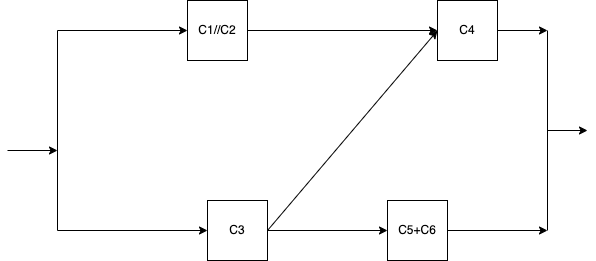

The diagram above was exported from draw.io. Its source (the exported page's mxGraphModel, read from the mxfile embedded in the PNG):
<mxGraphModel dx="1026" dy="693" grid="1" gridSize="10" guides="1" tooltips="1" connect="1" arrows="1" fold="1" page="1" pageScale="1" pageWidth="827" pageHeight="1169" math="0" shadow="0">
  <root>
    <mxCell id="0" />
    <mxCell id="1" parent="0" />
    <mxCell id="2" style="edgeStyle=none;rounded=0;orthogonalLoop=1;jettySize=auto;html=1;" edge="1" source="3" parent="1">
      <mxGeometry relative="1" as="geometry">
        <mxPoint x="560" y="240" as="targetPoint" />
      </mxGeometry>
    </mxCell>
    <mxCell id="3" value="C4" style="whiteSpace=wrap;html=1;aspect=fixed;" vertex="1" parent="1">
      <mxGeometry x="450" y="210" width="60" height="60" as="geometry" />
    </mxCell>
    <mxCell id="4" style="edgeStyle=orthogonalEdgeStyle;rounded=0;orthogonalLoop=1;jettySize=auto;html=1;exitX=1;exitY=0.5;exitDx=0;exitDy=0;" edge="1" source="5" parent="1">
      <mxGeometry relative="1" as="geometry">
        <mxPoint x="560" y="440" as="targetPoint" />
      </mxGeometry>
    </mxCell>
    <mxCell id="5" value="C5+C6" style="whiteSpace=wrap;html=1;aspect=fixed;" vertex="1" parent="1">
      <mxGeometry x="400" y="410" width="60" height="60" as="geometry" />
    </mxCell>
    <mxCell id="6" style="edgeStyle=orthogonalEdgeStyle;rounded=0;orthogonalLoop=1;jettySize=auto;html=1;exitX=1;exitY=0.5;exitDx=0;exitDy=0;entryX=0;entryY=0.5;entryDx=0;entryDy=0;" edge="1" source="8" target="5" parent="1">
      <mxGeometry relative="1" as="geometry" />
    </mxCell>
    <mxCell id="7" style="rounded=0;orthogonalLoop=1;jettySize=auto;html=1;exitX=1;exitY=0.5;exitDx=0;exitDy=0;entryX=0;entryY=0.5;entryDx=0;entryDy=0;" edge="1" source="8" target="3" parent="1">
      <mxGeometry relative="1" as="geometry" />
    </mxCell>
    <mxCell id="8" value="C3" style="whiteSpace=wrap;html=1;aspect=fixed;" vertex="1" parent="1">
      <mxGeometry x="220" y="410" width="60" height="60" as="geometry" />
    </mxCell>
    <mxCell id="9" value="" style="endArrow=classic;html=1;rounded=0;" edge="1" parent="1">
      <mxGeometry width="50" height="50" relative="1" as="geometry">
        <mxPoint x="20" y="360" as="sourcePoint" />
        <mxPoint x="70" y="360" as="targetPoint" />
      </mxGeometry>
    </mxCell>
    <mxCell id="10" value="" style="endArrow=classic;html=1;rounded=0;entryX=0;entryY=0.5;entryDx=0;entryDy=0;" edge="1" target="15" parent="1">
      <mxGeometry x="-1" y="291" width="50" height="50" relative="1" as="geometry">
        <mxPoint x="70" y="360" as="sourcePoint" />
        <mxPoint x="120" y="240" as="targetPoint" />
        <Array as="points">
          <mxPoint x="70" y="240" />
        </Array>
        <mxPoint x="-84" y="186" as="offset" />
      </mxGeometry>
    </mxCell>
    <mxCell id="11" value="" style="endArrow=classic;html=1;rounded=0;entryX=0;entryY=0.5;entryDx=0;entryDy=0;" edge="1" target="8" parent="1">
      <mxGeometry x="-1" y="291" width="50" height="50" relative="1" as="geometry">
        <mxPoint x="70" y="320" as="sourcePoint" />
        <mxPoint x="110" y="440" as="targetPoint" />
        <Array as="points">
          <mxPoint x="70" y="440" />
        </Array>
        <mxPoint x="-84" y="186" as="offset" />
      </mxGeometry>
    </mxCell>
    <mxCell id="12" value="" style="endArrow=classic;html=1;rounded=0;entryX=0;entryY=0.5;entryDx=0;entryDy=0;exitX=1;exitY=0.5;exitDx=0;exitDy=0;" edge="1" source="15" target="3" parent="1">
      <mxGeometry width="50" height="50" relative="1" as="geometry">
        <mxPoint x="350" y="240" as="sourcePoint" />
        <mxPoint x="370" y="210" as="targetPoint" />
      </mxGeometry>
    </mxCell>
    <mxCell id="13" value="" style="endArrow=none;html=1;rounded=0;" edge="1" parent="1">
      <mxGeometry width="50" height="50" relative="1" as="geometry">
        <mxPoint x="560" y="440" as="sourcePoint" />
        <mxPoint x="560" y="240" as="targetPoint" />
      </mxGeometry>
    </mxCell>
    <mxCell id="14" value="" style="endArrow=classic;html=1;rounded=0;" edge="1" parent="1">
      <mxGeometry width="50" height="50" relative="1" as="geometry">
        <mxPoint x="560" y="340" as="sourcePoint" />
        <mxPoint x="600" y="340" as="targetPoint" />
      </mxGeometry>
    </mxCell>
    <mxCell id="15" value="C1//C2" style="whiteSpace=wrap;html=1;aspect=fixed;" vertex="1" parent="1">
      <mxGeometry x="200" y="210" width="60" height="60" as="geometry" />
    </mxCell>
  </root>
</mxGraphModel>